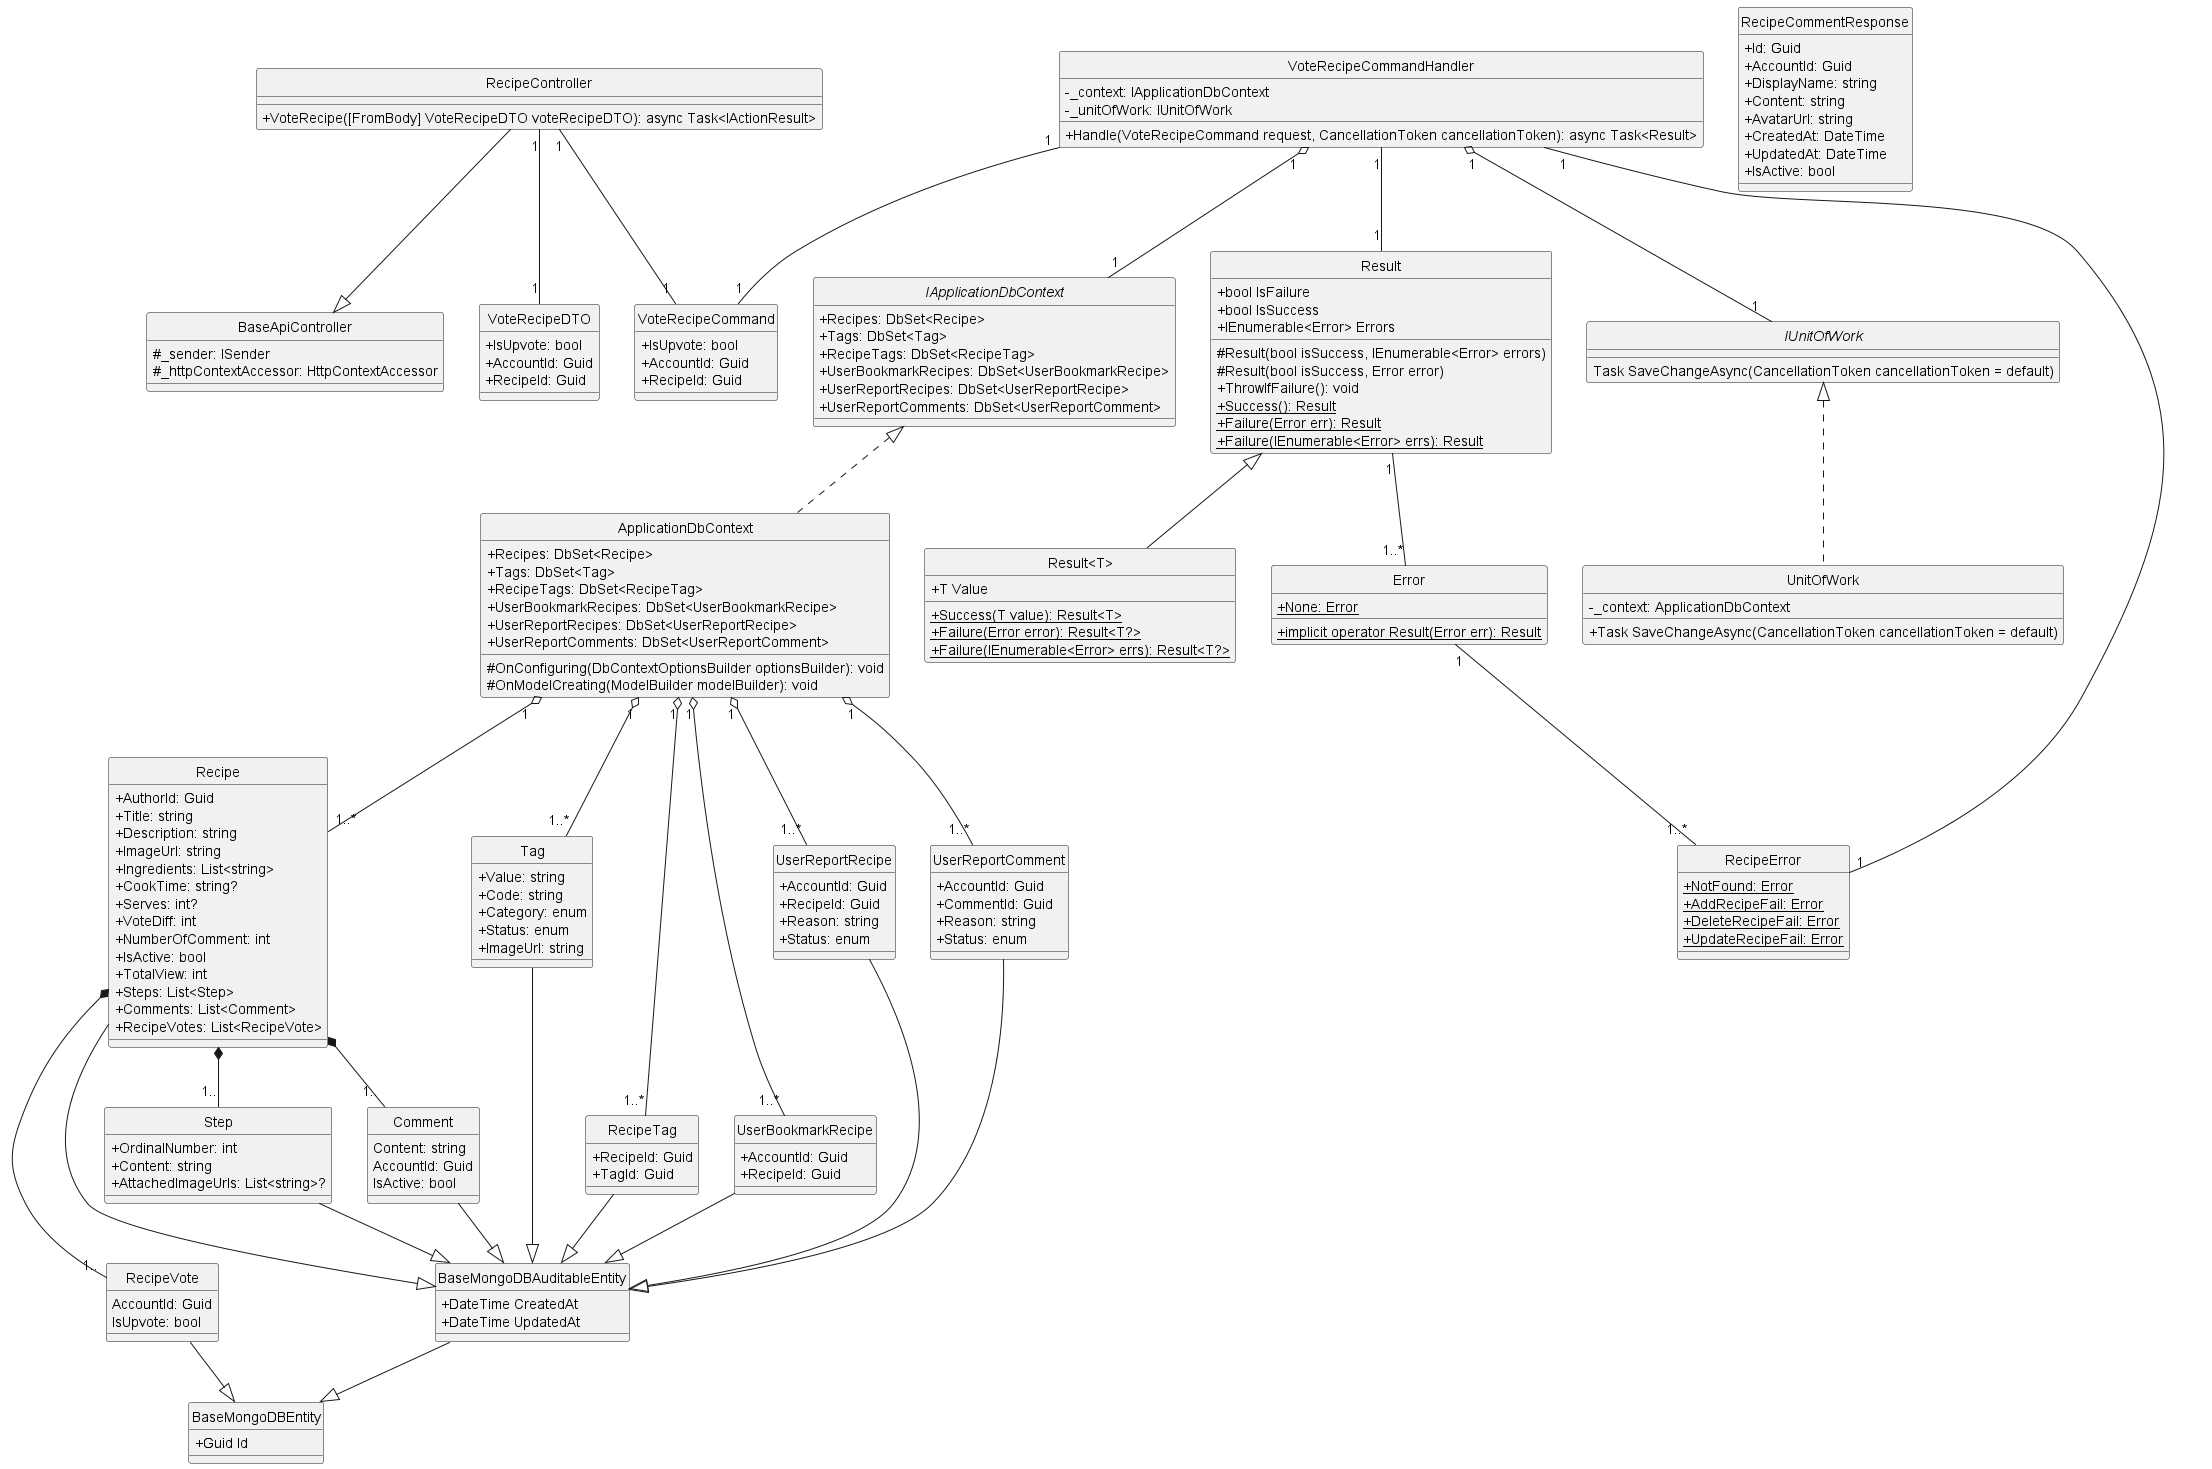

The diagram above was rendered by PlantUML. Its source (embedded in the PNG):
@startuml ClassDiagram
skinparam classAttributeIconSize 0
hide circle

class BaseApiController {
    #_sender: ISender
    #_httpContextAccessor: HttpContextAccessor
}

class RecipeController {
    +VoteRecipe([FromBody] VoteRecipeDTO voteRecipeDTO): async Task<IActionResult>
}

class VoteRecipeCommand {
    +IsUpvote: bool
    +AccountId: Guid
    +RecipeId: Guid
}

class VoteRecipeCommandHandler {
    -_context: IApplicationDbContext
    -_unitOfWork: IUnitOfWork
    +Handle(VoteRecipeCommand request, CancellationToken cancellationToken): async Task<Result> 
}

interface IApplicationDbContext {
    +Recipes: DbSet<Recipe>
    +Tags: DbSet<Tag>
    +RecipeTags: DbSet<RecipeTag>
    +UserBookmarkRecipes: DbSet<UserBookmarkRecipe>
    +UserReportRecipes: DbSet<UserReportRecipe>
    +UserReportComments: DbSet<UserReportComment>
}

class ApplicationDbContext {
    +Recipes: DbSet<Recipe>
    +Tags: DbSet<Tag>
    +RecipeTags: DbSet<RecipeTag>
    +UserBookmarkRecipes: DbSet<UserBookmarkRecipe>
    +UserReportRecipes: DbSet<UserReportRecipe>
    +UserReportComments: DbSet<UserReportComment>
    #OnConfiguring(DbContextOptionsBuilder optionsBuilder): void
    #OnModelCreating(ModelBuilder modelBuilder): void
}

class Result {
    +bool IsFailure
    +bool IsSuccess
    +IEnumerable<Error> Errors
    #Result(bool isSuccess, IEnumerable<Error> errors)
    #Result(bool isSuccess, Error error)
    +ThrowIfFailure(): void
    {static} +Success(): Result
    {static} +Failure(Error err): Result
    {static} +Failure(IEnumerable<Error> errs): Result
}

class "Result<T>" {
    +T Value
    {static} +Success(T value): Result<T>
    {static} +Failure(Error error): Result<T?>
    {static} +Failure(IEnumerable<Error> errs): Result<T?>
}

class Error {
    {static} +None: Error
    {static} +implicit operator Result(Error err): Result
}

class VoteRecipeDTO{
    +IsUpvote: bool
    +AccountId: Guid
    +RecipeId: Guid
}

interface IUnitOfWork {
    Task SaveChangeAsync(CancellationToken cancellationToken = default)
}

class UnitOfWork {
    -_context: ApplicationDbContext
    +Task SaveChangeAsync(CancellationToken cancellationToken = default)
}

class RecipeCommentResponse{
    +Id: Guid
    +AccountId: Guid
    +DisplayName: string
    +Content: string
    +AvatarUrl: string
    +CreatedAt: DateTime
    +UpdatedAt: DateTime
    +IsActive: bool
}

class RecipeError {
    {static} +NotFound: Error
    {static} +AddRecipeFail: Error
    {static} +DeleteRecipeFail: Error
    {static} +UpdateRecipeFail: Error
}

class BaseMongoDBEntity {
    +Guid Id
}

class BaseMongoDBAuditableEntity{
    +DateTime CreatedAt
    +DateTime UpdatedAt
}

class Recipe {
    +AuthorId: Guid
    +Title: string
    +Description: string
    +ImageUrl: string
    +Ingredients: List<string>
    +CookTime: string?
    +Serves: int?
    +VoteDiff: int
    +NumberOfComment: int
    +IsActive: bool
    +TotalView: int
    +Steps: List<Step>
    +Comments: List<Comment>
    +RecipeVotes: List<RecipeVote>
}

class Step{
    +OrdinalNumber: int
    +Content: string
    +AttachedImageUrls: List<string>?
}

class Comment{
    Content: string
    AccountId: Guid
    IsActive: bool
}

class RecipeVote{
    AccountId: Guid
    IsUpvote: bool
}

class Tag{
    +Value: string
    +Code: string
    +Category: enum
    +Status: enum
    +ImageUrl: string
}

class RecipeTag{
    +RecipeId: Guid
    +TagId: Guid
}

class UserBookmarkRecipe{
    +AccountId: Guid
    +RecipeId: Guid
}

class UserReportRecipe{
    +AccountId: Guid
    +RecipeId: Guid
    +Reason: string
    +Status: enum
}

class UserReportComment{
    +AccountId: Guid
    +CommentId: Guid
    +Reason: string
    +Status: enum
}

RecipeController --|> BaseApiController
RecipeController "1"--"1" VoteRecipeDTO
RecipeController "1"--"1" VoteRecipeCommand

VoteRecipeCommandHandler "1"--"1" VoteRecipeCommand
VoteRecipeCommandHandler "1"--"1" Result
VoteRecipeCommandHandler "1" o-- "1" IUnitOfWork
VoteRecipeCommandHandler "1" o-- "1" IApplicationDbContext
VoteRecipeCommandHandler "1"--"1" RecipeError

IUnitOfWork <|.. UnitOfWork
IApplicationDbContext <|.. ApplicationDbContext

Result "1" --"1..*" Error
Result <|-- "Result<T>"
Error "1" --"1..*" RecipeError

ApplicationDbContext "1" o--"1..*" Recipe
ApplicationDbContext "1" o--"1..*" Tag
ApplicationDbContext "1" o--"1..*" RecipeTag
ApplicationDbContext "1" o--"1..*" UserBookmarkRecipe
ApplicationDbContext "1" o--"1..*" UserReportComment
ApplicationDbContext "1" o--"1..*" UserReportRecipe

Recipe --|> BaseMongoDBAuditableEntity
Step --|> BaseMongoDBAuditableEntity
Comment --|> BaseMongoDBAuditableEntity
RecipeVote --|> BaseMongoDBEntity
Tag --|> BaseMongoDBAuditableEntity
RecipeTag --|> BaseMongoDBAuditableEntity
UserBookmarkRecipe --|> BaseMongoDBAuditableEntity
UserReportRecipe --|> BaseMongoDBAuditableEntity
UserReportComment --|> BaseMongoDBAuditableEntity

Recipe *--"1.." Step
Recipe *--"1.." Comment
Recipe *--"1.." RecipeVote

BaseMongoDBAuditableEntity --|> BaseMongoDBEntity
@enduml